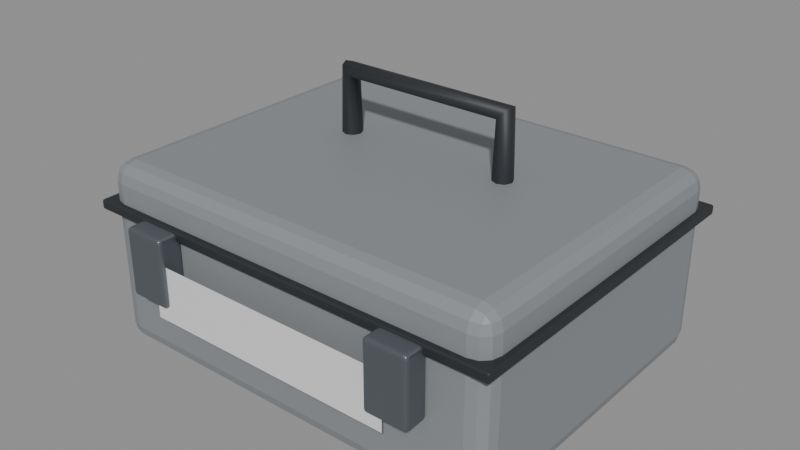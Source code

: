 # Source: BP_BenchKit_1.blend  (saved by Blender 5.2.45; exported with 4.5.12 LTS)
import bpy
from mathutils import Matrix  # noqa: F401  (used for matrix-valued properties, if any)

bpy.ops.wm.read_factory_settings(use_empty=True)
scene = bpy.context.scene
scene.name = 'Scene'

# ---- materials (node trees are filled in below, after node groups)
mat_bp_coat = bpy.data.materials.new('BP_Coat')
mat_bp_coat.diffuse_color = (0.26, 0.275, 0.29, 1.0)
mat_bp_dark = bpy.data.materials.new('BP_Dark')
mat_bp_dark.diffuse_color = (0.024, 0.028, 0.033, 1.0)
mat_bp_steel = bpy.data.materials.new('BP_Steel')
mat_bp_steel.diffuse_color = (0.18, 0.2, 0.22, 1.0)
mat_b4o_rubber = bpy.data.materials.new('B4O_Rubber')
mat_b4o_rubber.diffuse_color = (0.015, 0.018, 0.022, 1.0)
mat_bx_display_41 = bpy.data.materials.new('BX_Display_41')
mat_bx_display_41.diffuse_color = (0.11, 0.16, 0.18, 1.0)

# ---- material node trees
mat_bp_coat.use_nodes = True; mat_bp_coat.node_tree.nodes.clear()
_N = mat_bp_coat.node_tree.nodes; _L = mat_bp_coat.node_tree.links
n0 = _N.new('ShaderNodeBsdfPrincipled'); n0.name = 'Principled BSDF'; n0.location = (-200, 100)
n0.inputs[0].default_value = (0.26, 0.275, 0.29, 1.0)
n0.inputs[1].default_value = 0.08
n0.inputs[2].default_value = 0.57
n0.inputs[10].default_value = 0.005
n1 = _N.new('ShaderNodeOutputMaterial'); n1.name = 'Material Output'; n1.location = (200, 100)
_L.new(n0.outputs[0], n1.inputs[0])
n1.is_active_output = True
mat_bp_dark.use_nodes = True; mat_bp_dark.node_tree.nodes.clear()
_N = mat_bp_dark.node_tree.nodes; _L = mat_bp_dark.node_tree.links
n0 = _N.new('ShaderNodeBsdfPrincipled'); n0.name = 'Principled BSDF'; n0.location = (-200, 100)
n0.inputs[0].default_value = (0.024, 0.028, 0.033, 1.0)
n0.inputs[1].default_value = 0.1
n0.inputs[2].default_value = 0.55
n0.inputs[10].default_value = 0.005
n1 = _N.new('ShaderNodeOutputMaterial'); n1.name = 'Material Output'; n1.location = (200, 100)
_L.new(n0.outputs[0], n1.inputs[0])
n1.is_active_output = True
mat_bp_steel.use_nodes = True; mat_bp_steel.node_tree.nodes.clear()
_N = mat_bp_steel.node_tree.nodes; _L = mat_bp_steel.node_tree.links
n0 = _N.new('ShaderNodeBsdfPrincipled'); n0.name = 'Principled BSDF'; n0.location = (-200, 100)
n0.inputs[0].default_value = (0.18, 0.2, 0.22, 1.0)
n0.inputs[1].default_value = 0.75
n0.inputs[2].default_value = 0.38
n0.inputs[10].default_value = 0.005
n1 = _N.new('ShaderNodeOutputMaterial'); n1.name = 'Material Output'; n1.location = (200, 100)
_L.new(n0.outputs[0], n1.inputs[0])
n1.is_active_output = True
mat_b4o_rubber.use_nodes = True; mat_b4o_rubber.node_tree.nodes.clear()
_N = mat_b4o_rubber.node_tree.nodes; _L = mat_b4o_rubber.node_tree.links
n0 = _N.new('ShaderNodeBsdfPrincipled'); n0.name = 'Principled BSDF'; n0.location = (-200, 100)
n0.inputs[0].default_value = (0.015, 0.018, 0.022, 1.0)
n0.inputs[2].default_value = 0.8
n0.inputs[10].default_value = 0.005
n1 = _N.new('ShaderNodeOutputMaterial'); n1.name = 'Material Output'; n1.location = (200, 100)
_L.new(n0.outputs[0], n1.inputs[0])
n1.is_active_output = True
mat_bx_display_41.use_nodes = True; mat_bx_display_41.node_tree.nodes.clear()
_N = mat_bx_display_41.node_tree.nodes; _L = mat_bx_display_41.node_tree.links
n0 = _N.new('ShaderNodeBsdfPrincipled'); n0.name = 'Principled BSDF'; n0.location = (-200, 100)
n0.inputs[10].default_value = 0.005
n1 = _N.new('ShaderNodeOutputMaterial'); n1.name = 'Material Output'; n1.location = (200, 100)
_L.new(n0.outputs[0], n1.inputs[0])
n1.is_active_output = True

# ---- meshes
me_instrument_case = bpy.data.meshes.new('Instrument_Case')
me_instrument_case.from_pydata([(0.17, 0.135, 0.0), (-0.17, 0.135, 0.0), (-0.17, -0.135, 0.0), (0.17, -0.135, 0.0), (0.17, 0.135, 0.15), (-0.17, 0.135, 0.15), (-0.17, -0.135, 0.15), (0.17, -0.135, 0.15)], [], [(0, 3, 2, 1), (4, 5, 6, 7), (0, 1, 5, 4), (1, 2, 6, 5), (2, 3, 7, 6), (3, 0, 4, 7)])
_uv = me_instrument_case.uv_layers.new(name='UVMap')
_uv.uv.foreach_set('vector', [0.17, 0.135, 0.17, -0.135, -0.17, -0.135, -0.17, 0.135, 0.17, 0.135, -0.17, 0.135, -0.17, -0.135, 0.17, -0.135, 0.17, 0.0, -0.17, 0.0, -0.17, 0.15, 0.17, 0.15, 0.135, 0.0, -0.135, 0.0, -0.135, 0.15, 0.135, 0.15, -0.17, 0.0, 0.17, 0.0, 0.17, 0.15, -0.17, 0.15, -0.135, 0.0, 0.135, 0.0, 0.135, 0.15, -0.135, 0.15])
me_instrument_case.materials.append(mat_bp_coat)
me_instrument_case.update()
me_lid_seam = bpy.data.meshes.new('Lid_Seam')
me_lid_seam.from_pydata([(0.175, 0.14, 0.111), (-0.175, 0.14, 0.111), (-0.175, -0.14, 0.111), (0.175, -0.14, 0.111), (0.175, 0.14, 0.119), (-0.175, 0.14, 0.119), (-0.175, -0.14, 0.119), (0.175, -0.14, 0.119)], [], [(0, 3, 2, 1), (4, 5, 6, 7), (0, 1, 5, 4), (1, 2, 6, 5), (2, 3, 7, 6), (3, 0, 4, 7)])
_uv = me_lid_seam.uv_layers.new(name='UVMap')
_uv.uv.foreach_set('vector', [0.175, 0.14, 0.175, -0.14, -0.175, -0.14, -0.175, 0.14, 0.175, 0.14, -0.175, 0.14, -0.175, -0.14, 0.175, -0.14, 0.175, 0.111, -0.175, 0.111, -0.175, 0.119, 0.175, 0.119, 0.14, 0.111, -0.14, 0.111, -0.14, 0.119, 0.14, 0.119, -0.175, 0.111, 0.175, 0.111, 0.175, 0.119, -0.175, 0.119, -0.14, 0.111, 0.14, 0.111, 0.14, 0.119, -0.14, 0.119])
me_lid_seam.materials.append(mat_bp_dark)
me_lid_seam.update()
me_case_latch = bpy.data.meshes.new('Case_Latch')
me_case_latch.from_pydata([(0.1275, -0.135, 0.0625), (0.0925, -0.135, 0.0625), (0.0925, -0.155, 0.0625), (0.1275, -0.155, 0.0625), (0.1275, -0.135, 0.1175), (0.0925, -0.135, 0.1175), (0.0925, -0.155, 0.1175), (0.1275, -0.155, 0.1175)], [], [(0, 3, 2, 1), (4, 5, 6, 7), (0, 1, 5, 4), (1, 2, 6, 5), (2, 3, 7, 6), (3, 0, 4, 7)])
_uv = me_case_latch.uv_layers.new(name='UVMap')
_uv.uv.foreach_set('vector', [0.1275, -0.135, 0.1275, -0.155, 0.0925, -0.155, 0.0925, -0.135, 0.1275, -0.135, 0.0925, -0.135, 0.0925, -0.155, 0.1275, -0.155, 0.1275, 0.0625, 0.0925, 0.0625, 0.0925, 0.1175, 0.1275, 0.1175, -0.135, 0.0625, -0.155, 0.0625, -0.155, 0.1175, -0.135, 0.1175, 0.0925, 0.0625, 0.1275, 0.0625, 0.1275, 0.1175, 0.0925, 0.1175, -0.155, 0.0625, -0.135, 0.0625, -0.135, 0.1175, -0.155, 0.1175])
me_case_latch.materials.append(mat_bp_steel)
me_case_latch.update()
me_case_latch_001 = bpy.data.meshes.new('Case_Latch.001')
me_case_latch_001.from_pydata([(-0.0925, -0.135, 0.0625), (-0.1275, -0.135, 0.0625), (-0.1275, -0.155, 0.0625), (-0.0925, -0.155, 0.0625), (-0.0925, -0.135, 0.1175), (-0.1275, -0.135, 0.1175), (-0.1275, -0.155, 0.1175), (-0.0925, -0.155, 0.1175)], [], [(0, 3, 2, 1), (4, 5, 6, 7), (0, 1, 5, 4), (1, 2, 6, 5), (2, 3, 7, 6), (3, 0, 4, 7)])
_uv = me_case_latch_001.uv_layers.new(name='UVMap')
_uv.uv.foreach_set('vector', [-0.0925, -0.135, -0.0925, -0.155, -0.1275, -0.155, -0.1275, -0.135, -0.0925, -0.135, -0.1275, -0.135, -0.1275, -0.155, -0.0925, -0.155, -0.0925, 0.0625, -0.1275, 0.0625, -0.1275, 0.1175, -0.0925, 0.1175, -0.135, 0.0625, -0.155, 0.0625, -0.155, 0.1175, -0.135, 0.1175, -0.1275, 0.0625, -0.0925, 0.0625, -0.0925, 0.1175, -0.1275, 0.1175, -0.155, 0.0625, -0.135, 0.0625, -0.135, 0.1175, -0.155, 0.1175])
me_case_latch_001.materials.append(mat_bp_steel)
me_case_latch_001.update()
me_folding_handle = bpy.data.meshes.new('Folding_Handle')
me_folding_handle.from_pydata([(-0.06434, 0.01434, 0.15), (-0.07, 0.012, 0.15), (-0.07566, 0.01434, 0.15), (-0.078, 0.02, 0.15), (-0.07566, 0.02566, 0.15), (-0.07, 0.028, 0.15), (-0.06434, 0.02566, 0.15), (-0.062, 0.02, 0.15), (0.06434, 0.01434, 0.15), (0.07, 0.012, 0.15), (0.07566, 0.01434, 0.15), (0.078, 0.02, 0.15), (0.07566, 0.02566, 0.15), (0.07, 0.028, 0.15), (0.06434, 0.02566, 0.15), (0.062, 0.02, 0.15), (0.06434, 0.01434, 0.15), (0.07, 0.012, 0.15), (0.07566, 0.01434, 0.15), (0.078, 0.02, 0.15), (0.07566, 0.02566, 0.15), (0.07, 0.028, 0.15), (0.06434, 0.02566, 0.15), (0.062, 0.02, 0.15), (0.066, 0.01434, 0.196), (0.07, 0.012, 0.2), (0.074, 0.01434, 0.204), (0.07566, 0.02, 0.2057), (0.074, 0.02566, 0.204), (0.07, 0.028, 0.2), (0.066, 0.02566, 0.196), (0.06434, 0.02, 0.1943), (-0.066, 0.01434, 0.196), (-0.07, 0.012, 0.2), (-0.074, 0.01434, 0.204), (-0.07566, 0.02, 0.2057), (-0.074, 0.02566, 0.204), (-0.07, 0.028, 0.2), (-0.066, 0.02566, 0.196), (-0.06434, 0.02, 0.1943), (-0.06434, 0.01434, 0.15), (-0.07, 0.012, 0.15), (-0.07566, 0.01434, 0.15), (-0.078, 0.02, 0.15), (-0.07566, 0.02566, 0.15), (-0.07, 0.028, 0.15), (-0.06434, 0.02566, 0.15), (-0.062, 0.02, 0.15)], [], [(6, 4, 5), (7, 4, 6), (7, 3, 4), (0, 3, 7), (0, 2, 3), (1, 2, 0), (14, 8, 15), (13, 8, 14), (13, 9, 8), (12, 9, 13), (12, 10, 9), (11, 10, 12), (16, 24, 31, 23), (17, 25, 24, 16), (18, 26, 25, 17), (19, 27, 26, 18), (20, 28, 27, 19), (21, 29, 28, 20), (22, 30, 29, 21), (23, 31, 30, 22), (24, 32, 39, 31), (25, 33, 32, 24), (26, 34, 33, 25), (27, 35, 34, 26), (28, 36, 35, 27), (29, 37, 36, 28), (30, 38, 37, 29), (31, 39, 38, 30), (32, 40, 47, 39), (33, 41, 40, 32), (34, 42, 41, 33), (35, 43, 42, 34), (36, 44, 43, 35), (37, 45, 44, 36), (38, 46, 45, 37), (39, 47, 46, 38)])
me_folding_handle.polygons.foreach_set('use_smooth', [True] * 36)
_uv = me_folding_handle.uv_layers.new(name='UVMap')
_uv.uv.foreach_set('vector', [-0.06434, 0.02566, -0.07566, 0.02566, -0.07, 0.028, -0.062, 0.02, -0.07566, 0.02566, -0.06434, 0.02566, -0.062, 0.02, -0.078, 0.02, -0.07566, 0.02566, -0.06434, 0.01434, -0.078, 0.02, -0.062, 0.02, -0.06434, 0.01434, -0.07566, 0.01434, -0.078, 0.02, -0.07, 0.012, -0.07566, 0.01434, -0.06434, 0.01434, 0.06434, 0.02566, 0.06434, 0.01434, 0.062, 0.02, 0.07, 0.028, 0.06434, 0.01434, 0.06434, 0.02566, 0.07, 0.028, 0.07, 0.012, 0.06434, 0.01434, 0.07566, 0.02566, 0.07, 0.012, 0.07, 0.028, 0.07566, 0.02566, 0.07566, 0.01434, 0.07, 0.012, 0.078, 0.02, 0.07566, 0.01434, 0.07566, 0.02566, 0.01434, 0.15, 0.01434, 0.196, 0.02, 0.1943, 0.02, 0.15, 0.07, 0.15, 0.07, 0.2, 0.066, 0.196, 0.06434, 0.15, 0.07566, 0.15, 0.074, 0.204, 0.07, 0.2, 0.07, 0.15, 0.02, 0.15, 0.02, 0.2057, 0.01434, 0.204, 0.01434, 0.15, 0.02566, 0.15, 0.02566, 0.204, 0.02, 0.2057, 0.02, 0.15, 0.07, 0.15, 0.07, 0.2, 0.074, 0.204, 0.07566, 0.15, 0.06434, 0.15, 0.066, 0.196, 0.07, 0.2, 0.07, 0.15, 0.02, 0.15, 0.02, 0.1943, 0.02566, 0.196, 0.02566, 0.15, 0.066, 0.01434, -0.066, 0.01434, -0.06434, 0.02, 0.06434, 0.02, 0.07, 0.2, -0.07, 0.2, -0.066, 0.196, 0.066, 0.196, 0.074, 0.204, -0.074, 0.204, -0.07, 0.2, 0.07, 0.2, 0.07566, 0.02, -0.07566, 0.02, -0.074, 0.01434, 0.074, 0.01434, 0.074, 0.02566, -0.074, 0.02566, -0.07566, 0.02, 0.07566, 0.02, 0.07, 0.2, -0.07, 0.2, -0.074, 0.204, 0.074, 0.204, 0.066, 0.196, -0.066, 0.196, -0.07, 0.2, 0.07, 0.2, 0.06434, 0.02, -0.06434, 0.02, -0.066, 0.02566, 0.066, 0.02566, 0.01434, 0.196, 0.01434, 0.15, 0.02, 0.15, 0.02, 0.1943, -0.07, 0.2, -0.07, 0.15, -0.06434, 0.15, -0.066, 0.196, -0.074, 0.204, -0.07566, 0.15, -0.07, 0.15, -0.07, 0.2, 0.02, 0.2057, 0.02, 0.15, 0.01434, 0.15, 0.01434, 0.204, 0.02566, 0.204, 0.02566, 0.15, 0.02, 0.15, 0.02, 0.2057, -0.07, 0.2, -0.07, 0.15, -0.07566, 0.15, -0.074, 0.204, -0.066, 0.196, -0.06434, 0.15, -0.07, 0.15, -0.07, 0.2, 0.02, 0.1943, 0.02, 0.15, 0.02566, 0.15, 0.02566, 0.196])
me_folding_handle.materials.append(mat_bp_dark)
me_folding_handle.auto_texspace = False
me_folding_handle.update()
me_case_foot = bpy.data.meshes.new('Case_Foot')
me_case_foot.from_pydata([(0.1475, 0.1075, 0.0), (0.1125, 0.1075, 0.0), (0.1125, 0.0725, 0.0), (0.1475, 0.0725, 0.0), (0.1475, 0.1075, 0.02), (0.1125, 0.1075, 0.02), (0.1125, 0.0725, 0.02), (0.1475, 0.0725, 0.02)], [], [(0, 3, 2, 1), (4, 5, 6, 7), (0, 1, 5, 4), (1, 2, 6, 5), (2, 3, 7, 6), (3, 0, 4, 7)])
_uv = me_case_foot.uv_layers.new(name='UVMap')
_uv.uv.foreach_set('vector', [0.1475, 0.1075, 0.1475, 0.0725, 0.1125, 0.0725, 0.1125, 0.1075, 0.1475, 0.1075, 0.1125, 0.1075, 0.1125, 0.0725, 0.1475, 0.0725, 0.1475, 0.0, 0.1125, 0.0, 0.1125, 0.02, 0.1475, 0.02, 0.1075, 0.0, 0.0725, 0.0, 0.0725, 0.02, 0.1075, 0.02, 0.1125, 0.0, 0.1475, 0.0, 0.1475, 0.02, 0.1125, 0.02, 0.0725, 0.0, 0.1075, 0.0, 0.1075, 0.02, 0.0725, 0.02])
me_case_foot.materials.append(mat_b4o_rubber)
me_case_foot.update()
me_case_foot_001 = bpy.data.meshes.new('Case_Foot.001')
me_case_foot_001.from_pydata([(0.1475, -0.0725, 0.0), (0.1125, -0.0725, 0.0), (0.1125, -0.1075, 0.0), (0.1475, -0.1075, 0.0), (0.1475, -0.0725, 0.02), (0.1125, -0.0725, 0.02), (0.1125, -0.1075, 0.02), (0.1475, -0.1075, 0.02)], [], [(0, 3, 2, 1), (4, 5, 6, 7), (0, 1, 5, 4), (1, 2, 6, 5), (2, 3, 7, 6), (3, 0, 4, 7)])
_uv = me_case_foot_001.uv_layers.new(name='UVMap')
_uv.uv.foreach_set('vector', [0.1475, -0.0725, 0.1475, -0.1075, 0.1125, -0.1075, 0.1125, -0.0725, 0.1475, -0.0725, 0.1125, -0.0725, 0.1125, -0.1075, 0.1475, -0.1075, 0.1475, 0.0, 0.1125, 0.0, 0.1125, 0.02, 0.1475, 0.02, -0.0725, 0.0, -0.1075, 0.0, -0.1075, 0.02, -0.0725, 0.02, 0.1125, 0.0, 0.1475, 0.0, 0.1475, 0.02, 0.1125, 0.02, -0.1075, 0.0, -0.0725, 0.0, -0.0725, 0.02, -0.1075, 0.02])
me_case_foot_001.materials.append(mat_b4o_rubber)
me_case_foot_001.update()
me_case_foot_002 = bpy.data.meshes.new('Case_Foot.002')
me_case_foot_002.from_pydata([(-0.1125, 0.1075, 0.0), (-0.1475, 0.1075, 0.0), (-0.1475, 0.0725, 0.0), (-0.1125, 0.0725, 0.0), (-0.1125, 0.1075, 0.02), (-0.1475, 0.1075, 0.02), (-0.1475, 0.0725, 0.02), (-0.1125, 0.0725, 0.02)], [], [(0, 3, 2, 1), (4, 5, 6, 7), (0, 1, 5, 4), (1, 2, 6, 5), (2, 3, 7, 6), (3, 0, 4, 7)])
_uv = me_case_foot_002.uv_layers.new(name='UVMap')
_uv.uv.foreach_set('vector', [-0.1125, 0.1075, -0.1125, 0.0725, -0.1475, 0.0725, -0.1475, 0.1075, -0.1125, 0.1075, -0.1475, 0.1075, -0.1475, 0.0725, -0.1125, 0.0725, -0.1125, 0.0, -0.1475, 0.0, -0.1475, 0.02, -0.1125, 0.02, 0.1075, 0.0, 0.0725, 0.0, 0.0725, 0.02, 0.1075, 0.02, -0.1475, 0.0, -0.1125, 0.0, -0.1125, 0.02, -0.1475, 0.02, 0.0725, 0.0, 0.1075, 0.0, 0.1075, 0.02, 0.0725, 0.02])
me_case_foot_002.materials.append(mat_b4o_rubber)
me_case_foot_002.update()
me_case_foot_003 = bpy.data.meshes.new('Case_Foot.003')
me_case_foot_003.from_pydata([(-0.1125, -0.0725, 0.0), (-0.1475, -0.0725, 0.0), (-0.1475, -0.1075, 0.0), (-0.1125, -0.1075, 0.0), (-0.1125, -0.0725, 0.02), (-0.1475, -0.0725, 0.02), (-0.1475, -0.1075, 0.02), (-0.1125, -0.1075, 0.02)], [], [(0, 3, 2, 1), (4, 5, 6, 7), (0, 1, 5, 4), (1, 2, 6, 5), (2, 3, 7, 6), (3, 0, 4, 7)])
_uv = me_case_foot_003.uv_layers.new(name='UVMap')
_uv.uv.foreach_set('vector', [-0.1125, -0.0725, -0.1125, -0.1075, -0.1475, -0.1075, -0.1475, -0.0725, -0.1125, -0.0725, -0.1475, -0.0725, -0.1475, -0.1075, -0.1125, -0.1075, -0.1125, 0.0, -0.1475, 0.0, -0.1475, 0.02, -0.1125, 0.02, -0.0725, 0.0, -0.1075, 0.0, -0.1075, 0.02, -0.0725, 0.02, -0.1475, 0.0, -0.1125, 0.0, -0.1125, 0.02, -0.1475, 0.02, -0.1075, 0.0, -0.0725, 0.0, -0.0725, 0.02, -0.1075, 0.02])
me_case_foot_003.materials.append(mat_b4o_rubber)
me_case_foot_003.update()
me_flush_equipment_id = bpy.data.meshes.new('Flush_Equipment_ID')
me_flush_equipment_id.from_pydata([(0.105, -0.151, 0.0505), (-0.105, -0.151, 0.0505), (-0.105, -0.151, 0.0955), (0.105, -0.151, 0.0955)], [], [(0, 3, 2, 1)])
_uv = me_flush_equipment_id.uv_layers.new(name='UVMap')
_uv.uv.foreach_set('vector', [1.0, 0.0, 1.0, 1.0, 0.0, 1.0, 0.0, 0.0])
me_flush_equipment_id.materials.append(mat_bx_display_41)
me_flush_equipment_id.update()

# ---- objects
ob_instrument_case = bpy.data.objects.new('Instrument_Case', me_instrument_case)
ob_lid_seam = bpy.data.objects.new('Lid_Seam', me_lid_seam)
ob_case_latch = bpy.data.objects.new('Case_Latch', me_case_latch)
ob_case_latch_001 = bpy.data.objects.new('Case_Latch.001', me_case_latch_001)
ob_folding_handle = bpy.data.objects.new('Folding_Handle', me_folding_handle)
ob_case_foot = bpy.data.objects.new('Case_Foot', me_case_foot)
ob_case_foot_001 = bpy.data.objects.new('Case_Foot.001', me_case_foot_001)
ob_case_foot_002 = bpy.data.objects.new('Case_Foot.002', me_case_foot_002)
ob_case_foot_003 = bpy.data.objects.new('Case_Foot.003', me_case_foot_003)
ob_flush_equipment_id = bpy.data.objects.new('Flush_Equipment_ID', me_flush_equipment_id)

# ---- transforms, parenting, visibility, modifiers, constraints
ob_instrument_case.location = (0.0, 0.0, 0.0)
_m = ob_instrument_case.modifiers.new('Manufactured_Bevel', 'BEVEL')
_m.width = 0.015
_m.width_pct = 0.015
_m.segments = 3
_m.angle_limit = 0.48
_m.harden_normals = True
_m = ob_instrument_case.modifiers.new('Weighted_Normal', 'WEIGHTED_NORMAL')
_m.keep_sharp = True
ob_lid_seam.location = (0.0, 0.0, 0.0)
_m = ob_lid_seam.modifiers.new('Manufactured_Bevel', 'BEVEL')
_m.width = 0.00176
_m.width_pct = 0.00176
_m.segments = 3
_m.angle_limit = 0.48
_m.harden_normals = True
_m = ob_lid_seam.modifiers.new('Weighted_Normal', 'WEIGHTED_NORMAL')
_m.keep_sharp = True
ob_case_latch.location = (0.0, 0.0, 0.0)
_m = ob_case_latch.modifiers.new('Manufactured_Bevel', 'BEVEL')
_m.width = 0.003
_m.width_pct = 0.003
_m.segments = 3
_m.angle_limit = 0.48
_m.harden_normals = True
_m = ob_case_latch.modifiers.new('Weighted_Normal', 'WEIGHTED_NORMAL')
_m.keep_sharp = True
ob_case_latch_001.location = (0.0, 0.0, 0.0)
_m = ob_case_latch_001.modifiers.new('Manufactured_Bevel', 'BEVEL')
_m.width = 0.003
_m.width_pct = 0.003
_m.segments = 3
_m.angle_limit = 0.48
_m.harden_normals = True
_m = ob_case_latch_001.modifiers.new('Weighted_Normal', 'WEIGHTED_NORMAL')
_m.keep_sharp = True
ob_folding_handle.location = (0.0, 0.0, 0.0)
ob_case_foot.location = (0.0, 0.0, 0.0)
_m = ob_case_foot.modifiers.new('Manufactured_Bevel', 'BEVEL')
_m.width = 0.003
_m.width_pct = 0.003
_m.segments = 3
_m.angle_limit = 0.48
_m.harden_normals = True
_m = ob_case_foot.modifiers.new('Weighted_Normal', 'WEIGHTED_NORMAL')
_m.keep_sharp = True
ob_case_foot_001.location = (0.0, 0.0, 0.0)
_m = ob_case_foot_001.modifiers.new('Manufactured_Bevel', 'BEVEL')
_m.width = 0.003
_m.width_pct = 0.003
_m.segments = 3
_m.angle_limit = 0.48
_m.harden_normals = True
_m = ob_case_foot_001.modifiers.new('Weighted_Normal', 'WEIGHTED_NORMAL')
_m.keep_sharp = True
ob_case_foot_002.location = (0.0, 0.0, 0.0)
_m = ob_case_foot_002.modifiers.new('Manufactured_Bevel', 'BEVEL')
_m.width = 0.003
_m.width_pct = 0.003
_m.segments = 3
_m.angle_limit = 0.48
_m.harden_normals = True
_m = ob_case_foot_002.modifiers.new('Weighted_Normal', 'WEIGHTED_NORMAL')
_m.keep_sharp = True
ob_case_foot_003.location = (0.0, 0.0, 0.0)
_m = ob_case_foot_003.modifiers.new('Manufactured_Bevel', 'BEVEL')
_m.width = 0.003
_m.width_pct = 0.003
_m.segments = 3
_m.angle_limit = 0.48
_m.harden_normals = True
_m = ob_case_foot_003.modifiers.new('Weighted_Normal', 'WEIGHTED_NORMAL')
_m.keep_sharp = True
ob_flush_equipment_id.location = (0.0, 0.0, 0.0)

# ---- collection membership
scene.collection.objects.link(ob_instrument_case)
scene.collection.objects.link(ob_lid_seam)
scene.collection.objects.link(ob_case_latch)
scene.collection.objects.link(ob_case_latch_001)
scene.collection.objects.link(ob_folding_handle)
scene.collection.objects.link(ob_case_foot)
scene.collection.objects.link(ob_case_foot_001)
scene.collection.objects.link(ob_case_foot_002)
scene.collection.objects.link(ob_case_foot_003)
scene.collection.objects.link(ob_flush_equipment_id)

# ---- scene / render settings (as saved in the file)
scene.frame_start = 1; scene.frame_end = 250; scene.frame_set(1)
scene.render.engine = 'BLENDER_EEVEE_NEXT'
scene.render.bake_bias = 0.0
scene.render.bake_samples = 0
scene.render.compositor_device = 'GPU'
scene.eevee.use_volume_custom_range = False
scene.eevee.fast_gi_thickness_near = 0.1
scene.eevee.fast_gi_thickness_far = 0.0
scene.eevee.ray_tracing_options.screen_trace_thickness = 0.1
bpy.context.view_layer.update()

# ---- added for rendering (the .blend has no active camera and no usable light): camera, sun + grey world if the file has none
cam_auto = bpy.data.cameras.new('AutoCamera')
cam_auto.lens = 50.0
cam_auto.sensor_width = 36.0
cam_auto.clip_end = 1000.0
ob_auto_camera = bpy.data.objects.new('AutoCamera', cam_auto)
scene.collection.objects.link(ob_auto_camera)
ob_auto_camera.location = (0.464293, -0.564652, 0.474263)
ob_auto_camera.rotation_euler = (1.09748, -7.21219e-08, 0.694738)
scene.camera = ob_auto_camera
light_auto_sun = bpy.data.lights.new('AutoSun', 'SUN')
light_auto_sun.energy = 3.0
light_auto_sun.angle = 0.0523599
ob_auto_sun = bpy.data.objects.new('AutoSun', light_auto_sun)
scene.collection.objects.link(ob_auto_sun)
ob_auto_sun.rotation_euler = (0.872665, 0.174533, 0.523599)
if scene.world is None:
    world_auto = bpy.data.worlds.new('AutoWorld')
    world_auto.color = (0.3, 0.3, 0.3)
    scene.world = world_auto
bpy.context.view_layer.update()
